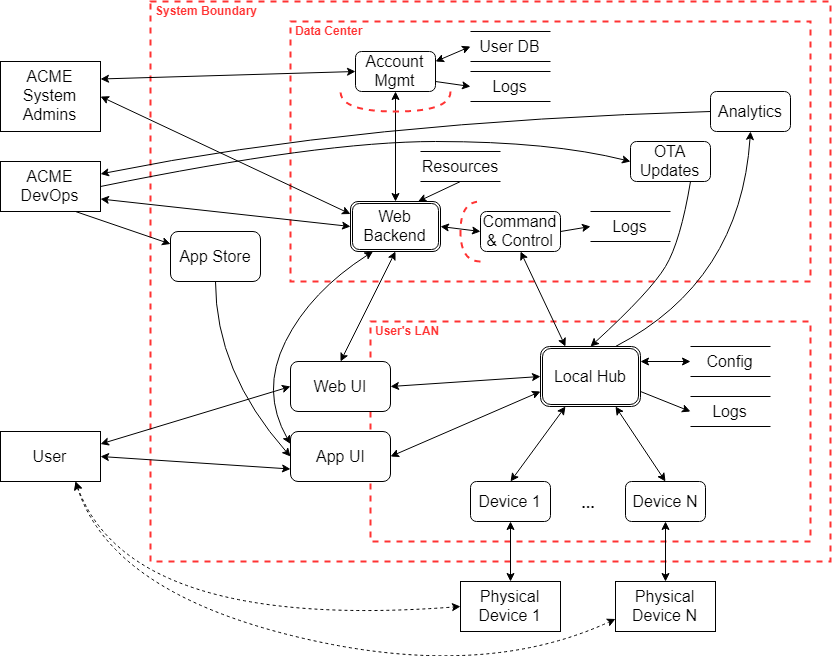

The diagram above was exported from draw.io. Its source (the exported page's mxGraphModel, read from the mxfile embedded in the PNG):
<mxGraphModel dx="1605" dy="1107" grid="1" gridSize="10" guides="1" tooltips="1" connect="1" arrows="1" fold="1" page="0" pageScale="1" pageWidth="850" pageHeight="1100" math="0" shadow="0">
  <root>
    <mxCell id="0" />
    <mxCell id="1" parent="0" />
    <mxCell id="WU7GWfCi_3GzVYFVgM7I-1" value="System Boundary" style="html=1;fontColor=#FF3333;fontStyle=1;align=left;verticalAlign=top;spacing=0;labelBorderColor=none;fillColor=none;dashed=1;strokeWidth=2;strokeColor=#FF3333;spacingLeft=4;spacingTop=-3;" parent="1" vertex="1">
      <mxGeometry x="20" width="680" height="560" as="geometry" />
    </mxCell>
    <mxCell id="rx-pIHJR_-xb5jepBgxt-1" value="Data Center" style="html=1;fontColor=#FF3333;fontStyle=1;align=left;verticalAlign=top;spacing=0;labelBorderColor=none;fillColor=none;dashed=1;strokeWidth=2;strokeColor=#FF3333;spacingLeft=4;spacingTop=-3;" vertex="1" parent="1">
      <mxGeometry x="160" y="20" width="520" height="260" as="geometry" />
    </mxCell>
    <mxCell id="rx-pIHJR_-xb5jepBgxt-7" value="User's LAN" style="html=1;fontColor=#FF3333;fontStyle=1;align=left;verticalAlign=top;spacing=0;labelBorderColor=none;fillColor=none;dashed=1;strokeWidth=2;strokeColor=#FF3333;spacingLeft=4;spacingTop=-3;" vertex="1" parent="1">
      <mxGeometry x="240" y="320" width="440" height="220" as="geometry" />
    </mxCell>
    <mxCell id="WU7GWfCi_3GzVYFVgM7I-3" value="&lt;font style=&quot;font-size: 16px&quot;&gt;User&lt;/font&gt;" style="rounded=0;whiteSpace=wrap;html=1;" parent="1" vertex="1">
      <mxGeometry x="-130" y="430" width="100" height="50" as="geometry" />
    </mxCell>
    <mxCell id="WU7GWfCi_3GzVYFVgM7I-4" value="&lt;font style=&quot;font-size: 16px&quot;&gt;Physical Device 1&lt;/font&gt;" style="rounded=0;whiteSpace=wrap;html=1;" parent="1" vertex="1">
      <mxGeometry x="330" y="580" width="100" height="50" as="geometry" />
    </mxCell>
    <mxCell id="WU7GWfCi_3GzVYFVgM7I-5" value="&lt;font style=&quot;font-size: 16px&quot;&gt;Physical Device N&lt;/font&gt;" style="rounded=0;whiteSpace=wrap;html=1;" parent="1" vertex="1">
      <mxGeometry x="485" y="580" width="100" height="50" as="geometry" />
    </mxCell>
    <mxCell id="WU7GWfCi_3GzVYFVgM7I-6" value="&lt;span style=&quot;font-size: 16px&quot;&gt;ACME DevOps&lt;/span&gt;" style="rounded=0;whiteSpace=wrap;html=1;" parent="1" vertex="1">
      <mxGeometry x="-130" y="160" width="100" height="50" as="geometry" />
    </mxCell>
    <mxCell id="rx-pIHJR_-xb5jepBgxt-4" value="&lt;font style=&quot;font-size: 16px&quot;&gt;Web UI&lt;/font&gt;" style="rounded=1;whiteSpace=wrap;html=1;" vertex="1" parent="1">
      <mxGeometry x="160" y="360" width="100" height="50" as="geometry" />
    </mxCell>
    <mxCell id="rx-pIHJR_-xb5jepBgxt-5" value="&lt;font style=&quot;font-size: 16px&quot;&gt;App Store&lt;/font&gt;" style="rounded=1;whiteSpace=wrap;html=1;" vertex="1" parent="1">
      <mxGeometry x="40" y="230" width="90" height="50" as="geometry" />
    </mxCell>
    <mxCell id="rx-pIHJR_-xb5jepBgxt-6" value="&lt;font style=&quot;font-size: 16px&quot;&gt;App UI&lt;br&gt;&lt;/font&gt;" style="rounded=1;whiteSpace=wrap;html=1;" vertex="1" parent="1">
      <mxGeometry x="160" y="430" width="100" height="50" as="geometry" />
    </mxCell>
    <mxCell id="rx-pIHJR_-xb5jepBgxt-9" value="&lt;font style=&quot;font-size: 16px&quot;&gt;Local Hub&lt;/font&gt;" style="shape=ext;double=1;rounded=1;whiteSpace=wrap;html=1;" vertex="1" parent="1">
      <mxGeometry x="410" y="345" width="100" height="60" as="geometry" />
    </mxCell>
    <mxCell id="rx-pIHJR_-xb5jepBgxt-10" value="&lt;font style=&quot;font-size: 16px&quot;&gt;Device 1&lt;/font&gt;" style="rounded=1;whiteSpace=wrap;html=1;" vertex="1" parent="1">
      <mxGeometry x="340" y="480" width="80" height="40" as="geometry" />
    </mxCell>
    <mxCell id="rx-pIHJR_-xb5jepBgxt-11" value="&lt;font style=&quot;font-size: 16px&quot;&gt;Device N&lt;/font&gt;" style="rounded=1;whiteSpace=wrap;html=1;" vertex="1" parent="1">
      <mxGeometry x="495" y="480" width="80" height="40" as="geometry" />
    </mxCell>
    <mxCell id="rx-pIHJR_-xb5jepBgxt-12" value="&lt;font style=&quot;font-size: 16px&quot;&gt;Analytics&lt;/font&gt;" style="rounded=1;whiteSpace=wrap;html=1;" vertex="1" parent="1">
      <mxGeometry x="580" y="90" width="80" height="40" as="geometry" />
    </mxCell>
    <mxCell id="rx-pIHJR_-xb5jepBgxt-13" value="&lt;font style=&quot;font-size: 16px&quot;&gt;OTA Updates&lt;/font&gt;" style="rounded=1;whiteSpace=wrap;html=1;" vertex="1" parent="1">
      <mxGeometry x="500" y="140" width="80" height="40" as="geometry" />
    </mxCell>
    <mxCell id="rx-pIHJR_-xb5jepBgxt-14" value="&lt;font style=&quot;font-size: 16px&quot;&gt;Command &amp;amp; Control&lt;/font&gt;" style="rounded=1;whiteSpace=wrap;html=1;" vertex="1" parent="1">
      <mxGeometry x="350" y="210" width="80" height="40" as="geometry" />
    </mxCell>
    <mxCell id="rx-pIHJR_-xb5jepBgxt-16" value="&lt;font style=&quot;font-size: 16px&quot;&gt;Account Mgmt&lt;/font&gt;" style="rounded=1;whiteSpace=wrap;html=1;" vertex="1" parent="1">
      <mxGeometry x="225" y="50" width="80" height="40" as="geometry" />
    </mxCell>
    <mxCell id="rx-pIHJR_-xb5jepBgxt-19" value="&lt;font style=&quot;font-size: 16px&quot;&gt;Web Backend&lt;/font&gt;" style="shape=ext;double=1;rounded=1;whiteSpace=wrap;html=1;" vertex="1" parent="1">
      <mxGeometry x="220" y="200" width="90" height="50" as="geometry" />
    </mxCell>
    <mxCell id="rx-pIHJR_-xb5jepBgxt-20" value="&lt;span style=&quot;font-size: 16px&quot;&gt;ACME System Admins&lt;/span&gt;" style="rounded=0;whiteSpace=wrap;html=1;" vertex="1" parent="1">
      <mxGeometry x="-130" y="60" width="100" height="70" as="geometry" />
    </mxCell>
    <mxCell id="rx-pIHJR_-xb5jepBgxt-22" value="&lt;b&gt;&lt;font style=&quot;font-size: 16px&quot;&gt;...&lt;/font&gt;&lt;/b&gt;" style="text;html=1;strokeColor=none;fillColor=none;align=center;verticalAlign=middle;whiteSpace=wrap;rounded=0;" vertex="1" parent="1">
      <mxGeometry x="437.5" y="490" width="40" height="20" as="geometry" />
    </mxCell>
    <mxCell id="rx-pIHJR_-xb5jepBgxt-23" value="" style="endArrow=classic;startArrow=classic;html=1;fontColor=#FF3333;entryX=0;entryY=0.75;entryDx=0;entryDy=0;exitX=1;exitY=0.5;exitDx=0;exitDy=0;" edge="1" parent="1" source="rx-pIHJR_-xb5jepBgxt-6" target="rx-pIHJR_-xb5jepBgxt-9">
      <mxGeometry width="50" height="50" relative="1" as="geometry">
        <mxPoint x="290" y="450" as="sourcePoint" />
        <mxPoint x="340" y="430" as="targetPoint" />
      </mxGeometry>
    </mxCell>
    <mxCell id="rx-pIHJR_-xb5jepBgxt-24" value="" style="endArrow=classic;startArrow=classic;html=1;fontColor=#FF3333;entryX=0;entryY=0.5;entryDx=0;entryDy=0;exitX=1;exitY=0.5;exitDx=0;exitDy=0;" edge="1" parent="1" source="rx-pIHJR_-xb5jepBgxt-4" target="rx-pIHJR_-xb5jepBgxt-9">
      <mxGeometry width="50" height="50" relative="1" as="geometry">
        <mxPoint x="270" y="465" as="sourcePoint" />
        <mxPoint x="420" y="400" as="targetPoint" />
      </mxGeometry>
    </mxCell>
    <mxCell id="rx-pIHJR_-xb5jepBgxt-25" value="" style="endArrow=classic;startArrow=classic;html=1;fontColor=#FF3333;entryX=0.25;entryY=1;entryDx=0;entryDy=0;exitX=0.5;exitY=0;exitDx=0;exitDy=0;" edge="1" parent="1" source="rx-pIHJR_-xb5jepBgxt-10" target="rx-pIHJR_-xb5jepBgxt-9">
      <mxGeometry width="50" height="50" relative="1" as="geometry">
        <mxPoint x="270" y="465" as="sourcePoint" />
        <mxPoint x="420" y="400" as="targetPoint" />
      </mxGeometry>
    </mxCell>
    <mxCell id="rx-pIHJR_-xb5jepBgxt-26" value="" style="endArrow=classic;startArrow=classic;html=1;fontColor=#FF3333;entryX=0.75;entryY=1;entryDx=0;entryDy=0;exitX=0.5;exitY=0;exitDx=0;exitDy=0;" edge="1" parent="1" source="rx-pIHJR_-xb5jepBgxt-11" target="rx-pIHJR_-xb5jepBgxt-9">
      <mxGeometry width="50" height="50" relative="1" as="geometry">
        <mxPoint x="390" y="490" as="sourcePoint" />
        <mxPoint x="445" y="415" as="targetPoint" />
      </mxGeometry>
    </mxCell>
    <mxCell id="rx-pIHJR_-xb5jepBgxt-27" value="" style="endArrow=classic;startArrow=classic;html=1;fontColor=#FF3333;entryX=0.5;entryY=1;entryDx=0;entryDy=0;exitX=0.5;exitY=0;exitDx=0;exitDy=0;" edge="1" parent="1" source="WU7GWfCi_3GzVYFVgM7I-4" target="rx-pIHJR_-xb5jepBgxt-10">
      <mxGeometry width="50" height="50" relative="1" as="geometry">
        <mxPoint x="390" y="490" as="sourcePoint" />
        <mxPoint x="445" y="415" as="targetPoint" />
      </mxGeometry>
    </mxCell>
    <mxCell id="rx-pIHJR_-xb5jepBgxt-28" value="" style="endArrow=classic;startArrow=classic;html=1;fontColor=#FF3333;entryX=0.5;entryY=1;entryDx=0;entryDy=0;exitX=0.5;exitY=0;exitDx=0;exitDy=0;" edge="1" parent="1" source="WU7GWfCi_3GzVYFVgM7I-5" target="rx-pIHJR_-xb5jepBgxt-11">
      <mxGeometry width="50" height="50" relative="1" as="geometry">
        <mxPoint x="390" y="590" as="sourcePoint" />
        <mxPoint x="390" y="530" as="targetPoint" />
      </mxGeometry>
    </mxCell>
    <mxCell id="rx-pIHJR_-xb5jepBgxt-29" value="" style="endArrow=classic;startArrow=classic;html=1;fontColor=#FF3333;entryX=0.25;entryY=0;entryDx=0;entryDy=0;exitX=0.5;exitY=1;exitDx=0;exitDy=0;" edge="1" parent="1" source="rx-pIHJR_-xb5jepBgxt-14" target="rx-pIHJR_-xb5jepBgxt-9">
      <mxGeometry width="50" height="50" relative="1" as="geometry">
        <mxPoint x="270" y="395" as="sourcePoint" />
        <mxPoint x="420" y="385" as="targetPoint" />
      </mxGeometry>
    </mxCell>
    <mxCell id="rx-pIHJR_-xb5jepBgxt-33" value="" style="endArrow=classic;startArrow=classic;html=1;fontColor=#FF3333;entryX=0;entryY=0.5;entryDx=0;entryDy=0;exitX=1;exitY=0.5;exitDx=0;exitDy=0;" edge="1" parent="1" source="rx-pIHJR_-xb5jepBgxt-19" target="rx-pIHJR_-xb5jepBgxt-14">
      <mxGeometry width="50" height="50" relative="1" as="geometry">
        <mxPoint x="400" y="260" as="sourcePoint" />
        <mxPoint x="445" y="355" as="targetPoint" />
      </mxGeometry>
    </mxCell>
    <mxCell id="rx-pIHJR_-xb5jepBgxt-34" value="" style="endArrow=classic;startArrow=classic;html=1;fontColor=#FF3333;entryX=0.5;entryY=0;entryDx=0;entryDy=0;exitX=0.5;exitY=1;exitDx=0;exitDy=0;" edge="1" parent="1" source="rx-pIHJR_-xb5jepBgxt-19" target="rx-pIHJR_-xb5jepBgxt-4">
      <mxGeometry width="50" height="50" relative="1" as="geometry">
        <mxPoint x="320" y="235" as="sourcePoint" />
        <mxPoint x="360" y="240" as="targetPoint" />
      </mxGeometry>
    </mxCell>
    <mxCell id="rx-pIHJR_-xb5jepBgxt-35" value="" style="curved=1;endArrow=classic;html=1;entryX=0;entryY=0.25;entryDx=0;entryDy=0;exitX=0.25;exitY=1;exitDx=0;exitDy=0;startArrow=classic;startFill=1;" edge="1" parent="1" source="rx-pIHJR_-xb5jepBgxt-19" target="rx-pIHJR_-xb5jepBgxt-6">
      <mxGeometry width="50" height="50" relative="1" as="geometry">
        <mxPoint x="105" y="480" as="sourcePoint" />
        <mxPoint x="155" y="430" as="targetPoint" />
        <Array as="points">
          <mxPoint x="180" y="290" />
          <mxPoint x="130" y="390" />
        </Array>
      </mxGeometry>
    </mxCell>
    <mxCell id="rx-pIHJR_-xb5jepBgxt-37" value="" style="curved=1;endArrow=classic;html=1;entryX=0;entryY=0.5;entryDx=0;entryDy=0;exitX=0.5;exitY=1;exitDx=0;exitDy=0;startArrow=none;startFill=0;" edge="1" parent="1" source="rx-pIHJR_-xb5jepBgxt-5" target="rx-pIHJR_-xb5jepBgxt-6">
      <mxGeometry width="50" height="50" relative="1" as="geometry">
        <mxPoint x="252.5" y="260" as="sourcePoint" />
        <mxPoint x="170" y="452.5" as="targetPoint" />
        <Array as="points">
          <mxPoint x="85" y="370" />
        </Array>
      </mxGeometry>
    </mxCell>
    <mxCell id="rx-pIHJR_-xb5jepBgxt-38" value="" style="endArrow=classic;startArrow=classic;html=1;fontColor=#FF3333;entryX=0;entryY=0.5;entryDx=0;entryDy=0;exitX=1;exitY=0.25;exitDx=0;exitDy=0;" edge="1" parent="1" source="WU7GWfCi_3GzVYFVgM7I-3" target="rx-pIHJR_-xb5jepBgxt-4">
      <mxGeometry width="50" height="50" relative="1" as="geometry">
        <mxPoint x="275" y="260" as="sourcePoint" />
        <mxPoint x="220" y="370" as="targetPoint" />
      </mxGeometry>
    </mxCell>
    <mxCell id="rx-pIHJR_-xb5jepBgxt-39" value="" style="endArrow=classic;startArrow=classic;html=1;fontColor=#FF3333;entryX=0;entryY=0.75;entryDx=0;entryDy=0;exitX=1;exitY=0.5;exitDx=0;exitDy=0;" edge="1" parent="1" source="WU7GWfCi_3GzVYFVgM7I-3" target="rx-pIHJR_-xb5jepBgxt-6">
      <mxGeometry width="50" height="50" relative="1" as="geometry">
        <mxPoint x="-20" y="355" as="sourcePoint" />
        <mxPoint x="170" y="395" as="targetPoint" />
      </mxGeometry>
    </mxCell>
    <mxCell id="rx-pIHJR_-xb5jepBgxt-40" value="" style="endArrow=classic;startArrow=classic;html=1;fontColor=#FF3333;entryX=0.5;entryY=0;entryDx=0;entryDy=0;exitX=0.5;exitY=1;exitDx=0;exitDy=0;" edge="1" parent="1" source="rx-pIHJR_-xb5jepBgxt-16" target="rx-pIHJR_-xb5jepBgxt-19">
      <mxGeometry width="50" height="50" relative="1" as="geometry">
        <mxPoint x="320" y="235" as="sourcePoint" />
        <mxPoint x="360" y="240" as="targetPoint" />
      </mxGeometry>
    </mxCell>
    <mxCell id="rx-pIHJR_-xb5jepBgxt-41" value="" style="shape=requiredInterface;html=1;verticalLabelPosition=bottom;dashed=1;strokeColor=#FF3333;strokeWidth=2;fillColor=none;fontColor=#FF3333;align=left;rotation=180;" vertex="1" parent="1">
      <mxGeometry x="330" y="200" width="20" height="60" as="geometry" />
    </mxCell>
    <mxCell id="rx-pIHJR_-xb5jepBgxt-42" value="" style="shape=requiredInterface;html=1;verticalLabelPosition=bottom;dashed=1;strokeColor=#FF3333;strokeWidth=2;fillColor=none;fontColor=#FF3333;align=left;rotation=90;" vertex="1" parent="1">
      <mxGeometry x="255" y="45" width="20" height="110" as="geometry" />
    </mxCell>
    <mxCell id="rx-pIHJR_-xb5jepBgxt-43" value="" style="endArrow=classic;startArrow=classic;html=1;fontColor=#FF3333;entryX=1;entryY=0.25;entryDx=0;entryDy=0;exitX=0;exitY=0.5;exitDx=0;exitDy=0;" edge="1" parent="1" source="rx-pIHJR_-xb5jepBgxt-16" target="rx-pIHJR_-xb5jepBgxt-20">
      <mxGeometry width="50" height="50" relative="1" as="geometry">
        <mxPoint x="295" y="140" as="sourcePoint" />
        <mxPoint x="275" y="210" as="targetPoint" />
      </mxGeometry>
    </mxCell>
    <mxCell id="rx-pIHJR_-xb5jepBgxt-44" value="" style="endArrow=classic;startArrow=classic;html=1;fontColor=#FF3333;entryX=1;entryY=0.5;entryDx=0;entryDy=0;exitX=0;exitY=0.25;exitDx=0;exitDy=0;" edge="1" parent="1" source="rx-pIHJR_-xb5jepBgxt-19" target="rx-pIHJR_-xb5jepBgxt-20">
      <mxGeometry width="50" height="50" relative="1" as="geometry">
        <mxPoint x="255" y="120" as="sourcePoint" />
        <mxPoint x="-20" y="87.5" as="targetPoint" />
      </mxGeometry>
    </mxCell>
    <mxCell id="rx-pIHJR_-xb5jepBgxt-45" value="" style="endArrow=classic;startArrow=classic;html=1;fontColor=#FF3333;entryX=1;entryY=0.75;entryDx=0;entryDy=0;exitX=0;exitY=0.5;exitDx=0;exitDy=0;" edge="1" parent="1" source="rx-pIHJR_-xb5jepBgxt-19" target="WU7GWfCi_3GzVYFVgM7I-6">
      <mxGeometry width="50" height="50" relative="1" as="geometry">
        <mxPoint x="220" y="223" as="sourcePoint" />
        <mxPoint x="-20" y="105" as="targetPoint" />
      </mxGeometry>
    </mxCell>
    <mxCell id="rx-pIHJR_-xb5jepBgxt-46" value="" style="endArrow=none;startArrow=classic;html=1;fontColor=#FF3333;entryX=0.75;entryY=1;entryDx=0;entryDy=0;exitX=0;exitY=0.25;exitDx=0;exitDy=0;startFill=1;endFill=0;" edge="1" parent="1" source="rx-pIHJR_-xb5jepBgxt-5" target="WU7GWfCi_3GzVYFVgM7I-6">
      <mxGeometry width="50" height="50" relative="1" as="geometry">
        <mxPoint x="230" y="235" as="sourcePoint" />
        <mxPoint x="-20" y="182.5" as="targetPoint" />
      </mxGeometry>
    </mxCell>
    <mxCell id="rx-pIHJR_-xb5jepBgxt-50" value="" style="curved=1;endArrow=classic;html=1;entryX=0;entryY=0.5;entryDx=0;entryDy=0;exitX=0.75;exitY=1;exitDx=0;exitDy=0;startArrow=classic;startFill=1;dashed=1;" edge="1" parent="1" source="WU7GWfCi_3GzVYFVgM7I-3" target="WU7GWfCi_3GzVYFVgM7I-4">
      <mxGeometry width="50" height="50" relative="1" as="geometry">
        <mxPoint x="252.5" y="260" as="sourcePoint" />
        <mxPoint x="170" y="452.5" as="targetPoint" />
        <Array as="points">
          <mxPoint y="630" />
        </Array>
      </mxGeometry>
    </mxCell>
    <mxCell id="rx-pIHJR_-xb5jepBgxt-51" value="" style="curved=1;endArrow=classic;html=1;entryX=0;entryY=0.75;entryDx=0;entryDy=0;exitX=0.75;exitY=1;exitDx=0;exitDy=0;startArrow=classic;startFill=1;dashed=1;" edge="1" parent="1" source="WU7GWfCi_3GzVYFVgM7I-3" target="WU7GWfCi_3GzVYFVgM7I-5">
      <mxGeometry width="50" height="50" relative="1" as="geometry">
        <mxPoint x="-45" y="490" as="sourcePoint" />
        <mxPoint x="340" y="615" as="targetPoint" />
        <Array as="points">
          <mxPoint x="-20" y="590" />
          <mxPoint x="350" y="680" />
        </Array>
      </mxGeometry>
    </mxCell>
    <mxCell id="rx-pIHJR_-xb5jepBgxt-52" value="&lt;font style=&quot;font-size: 16px&quot;&gt;Config&lt;/font&gt;" style="shape=partialRectangle;whiteSpace=wrap;html=1;left=0;right=0;fillColor=none;" vertex="1" parent="1">
      <mxGeometry x="560" y="345" width="80" height="30" as="geometry" />
    </mxCell>
    <mxCell id="rx-pIHJR_-xb5jepBgxt-53" value="&lt;font style=&quot;font-size: 16px&quot;&gt;Logs&lt;/font&gt;" style="shape=partialRectangle;whiteSpace=wrap;html=1;left=0;right=0;fillColor=none;" vertex="1" parent="1">
      <mxGeometry x="560" y="395" width="80" height="30" as="geometry" />
    </mxCell>
    <mxCell id="rx-pIHJR_-xb5jepBgxt-54" value="" style="endArrow=classic;startArrow=classic;html=1;fontColor=#FF3333;entryX=0;entryY=0.5;entryDx=0;entryDy=0;exitX=1;exitY=0.25;exitDx=0;exitDy=0;" edge="1" parent="1" source="rx-pIHJR_-xb5jepBgxt-9" target="rx-pIHJR_-xb5jepBgxt-52">
      <mxGeometry width="50" height="50" relative="1" as="geometry">
        <mxPoint x="170" y="730" as="sourcePoint" />
        <mxPoint x="220" y="680" as="targetPoint" />
      </mxGeometry>
    </mxCell>
    <mxCell id="rx-pIHJR_-xb5jepBgxt-55" value="" style="endArrow=classic;html=1;fontColor=#FF3333;entryX=0;entryY=0.5;entryDx=0;entryDy=0;exitX=1;exitY=0.75;exitDx=0;exitDy=0;" edge="1" parent="1" source="rx-pIHJR_-xb5jepBgxt-9" target="rx-pIHJR_-xb5jepBgxt-53">
      <mxGeometry width="50" height="50" relative="1" as="geometry">
        <mxPoint x="170" y="730" as="sourcePoint" />
        <mxPoint x="220" y="680" as="targetPoint" />
      </mxGeometry>
    </mxCell>
    <mxCell id="rx-pIHJR_-xb5jepBgxt-57" value="&lt;font style=&quot;font-size: 16px&quot;&gt;User DB&lt;/font&gt;" style="shape=partialRectangle;whiteSpace=wrap;html=1;left=0;right=0;fillColor=none;" vertex="1" parent="1">
      <mxGeometry x="340" y="30" width="80" height="30" as="geometry" />
    </mxCell>
    <mxCell id="rx-pIHJR_-xb5jepBgxt-58" value="&lt;font style=&quot;font-size: 16px&quot;&gt;Logs&lt;/font&gt;" style="shape=partialRectangle;whiteSpace=wrap;html=1;left=0;right=0;fillColor=none;" vertex="1" parent="1">
      <mxGeometry x="340" y="70" width="80" height="30" as="geometry" />
    </mxCell>
    <mxCell id="rx-pIHJR_-xb5jepBgxt-60" value="&lt;font style=&quot;font-size: 16px&quot;&gt;Logs&lt;br&gt;&lt;/font&gt;" style="shape=partialRectangle;whiteSpace=wrap;html=1;left=0;right=0;fillColor=none;" vertex="1" parent="1">
      <mxGeometry x="460" y="210" width="80" height="30" as="geometry" />
    </mxCell>
    <mxCell id="rx-pIHJR_-xb5jepBgxt-61" value="" style="curved=1;endArrow=classic;html=1;exitX=0.75;exitY=1;exitDx=0;exitDy=0;entryX=0.5;entryY=0;entryDx=0;entryDy=0;" edge="1" parent="1" source="rx-pIHJR_-xb5jepBgxt-13" target="rx-pIHJR_-xb5jepBgxt-9">
      <mxGeometry width="50" height="50" relative="1" as="geometry">
        <mxPoint x="465" y="320" as="sourcePoint" />
        <mxPoint x="515" y="270" as="targetPoint" />
        <Array as="points">
          <mxPoint x="550" y="240" />
          <mxPoint x="520" y="290" />
        </Array>
      </mxGeometry>
    </mxCell>
    <mxCell id="rx-pIHJR_-xb5jepBgxt-62" value="" style="curved=1;endArrow=classic;html=1;exitX=0.75;exitY=0;exitDx=0;exitDy=0;entryX=0.5;entryY=1;entryDx=0;entryDy=0;" edge="1" parent="1" source="rx-pIHJR_-xb5jepBgxt-9" target="rx-pIHJR_-xb5jepBgxt-12">
      <mxGeometry width="50" height="50" relative="1" as="geometry">
        <mxPoint x="510" y="210" as="sourcePoint" />
        <mxPoint x="470" y="355" as="targetPoint" />
        <Array as="points">
          <mxPoint x="610" y="280" />
        </Array>
      </mxGeometry>
    </mxCell>
    <mxCell id="rx-pIHJR_-xb5jepBgxt-64" value="" style="endArrow=classic;startArrow=classic;html=1;fontColor=#FF3333;entryX=0;entryY=0.5;entryDx=0;entryDy=0;exitX=1;exitY=0.25;exitDx=0;exitDy=0;" edge="1" parent="1" source="rx-pIHJR_-xb5jepBgxt-16" target="rx-pIHJR_-xb5jepBgxt-57">
      <mxGeometry width="50" height="50" relative="1" as="geometry">
        <mxPoint x="440" y="240" as="sourcePoint" />
        <mxPoint x="470" y="235" as="targetPoint" />
      </mxGeometry>
    </mxCell>
    <mxCell id="rx-pIHJR_-xb5jepBgxt-66" value="" style="endArrow=classic;html=1;fontColor=#FF3333;entryX=0;entryY=0.5;entryDx=0;entryDy=0;exitX=1;exitY=0.5;exitDx=0;exitDy=0;" edge="1" parent="1" source="rx-pIHJR_-xb5jepBgxt-14" target="rx-pIHJR_-xb5jepBgxt-60">
      <mxGeometry width="50" height="50" relative="1" as="geometry">
        <mxPoint x="325" y="310" as="sourcePoint" />
        <mxPoint x="375" y="260" as="targetPoint" />
      </mxGeometry>
    </mxCell>
    <mxCell id="rx-pIHJR_-xb5jepBgxt-67" value="" style="endArrow=classic;html=1;fontColor=#FF3333;entryX=0;entryY=0.5;entryDx=0;entryDy=0;exitX=1;exitY=0.75;exitDx=0;exitDy=0;" edge="1" parent="1" source="rx-pIHJR_-xb5jepBgxt-16" target="rx-pIHJR_-xb5jepBgxt-58">
      <mxGeometry width="50" height="50" relative="1" as="geometry">
        <mxPoint x="440" y="240" as="sourcePoint" />
        <mxPoint x="470" y="235" as="targetPoint" />
      </mxGeometry>
    </mxCell>
    <mxCell id="rx-pIHJR_-xb5jepBgxt-59" value="&lt;font style=&quot;font-size: 16px&quot;&gt;Resources&lt;/font&gt;" style="shape=partialRectangle;whiteSpace=wrap;html=1;left=0;right=0;fillColor=none;" vertex="1" parent="1">
      <mxGeometry x="290" y="150" width="80" height="30" as="geometry" />
    </mxCell>
    <mxCell id="rx-pIHJR_-xb5jepBgxt-69" value="" style="curved=1;endArrow=classic;html=1;entryX=0;entryY=0.5;entryDx=0;entryDy=0;exitX=1;exitY=0.5;exitDx=0;exitDy=0;" edge="1" parent="1" source="WU7GWfCi_3GzVYFVgM7I-6" target="rx-pIHJR_-xb5jepBgxt-13">
      <mxGeometry width="50" height="50" relative="1" as="geometry">
        <mxPoint x="190" y="345" as="sourcePoint" />
        <mxPoint x="240" y="295" as="targetPoint" />
        <Array as="points">
          <mxPoint x="190" y="140" />
          <mxPoint x="420" y="140" />
        </Array>
      </mxGeometry>
    </mxCell>
    <mxCell id="rx-pIHJR_-xb5jepBgxt-70" value="" style="endArrow=classic;html=1;fontColor=#FF3333;entryX=0.75;entryY=0;entryDx=0;entryDy=0;exitX=0.5;exitY=1;exitDx=0;exitDy=0;" edge="1" parent="1" source="rx-pIHJR_-xb5jepBgxt-59" target="rx-pIHJR_-xb5jepBgxt-19">
      <mxGeometry width="50" height="50" relative="1" as="geometry">
        <mxPoint x="315" y="90" as="sourcePoint" />
        <mxPoint x="350" y="95" as="targetPoint" />
      </mxGeometry>
    </mxCell>
    <mxCell id="rx-pIHJR_-xb5jepBgxt-71" value="" style="curved=1;endArrow=classic;html=1;exitX=0;exitY=0.5;exitDx=0;exitDy=0;entryX=1;entryY=0.25;entryDx=0;entryDy=0;" edge="1" parent="1" source="rx-pIHJR_-xb5jepBgxt-12" target="WU7GWfCi_3GzVYFVgM7I-6">
      <mxGeometry width="50" height="50" relative="1" as="geometry">
        <mxPoint x="-20" y="195" as="sourcePoint" />
        <mxPoint x="510" y="170" as="targetPoint" />
        <Array as="points">
          <mxPoint x="230" y="120" />
        </Array>
      </mxGeometry>
    </mxCell>
  </root>
</mxGraphModel>